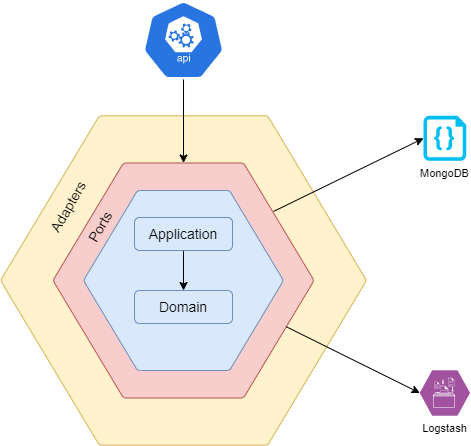

The diagram above was exported from draw.io. Its source (the exported page's mxGraphModel, read from the mxfile embedded in the PNG):
<mxGraphModel dx="1422" dy="762" grid="1" gridSize="10" guides="1" tooltips="1" connect="1" arrows="1" fold="1" page="1" pageScale="1" pageWidth="827" pageHeight="1169" math="0" shadow="0">
  <root>
    <mxCell id="0" />
    <mxCell id="1" parent="0" />
    <mxCell id="gCb5987A1iAKFiSAd194-8" value="" style="verticalLabelPosition=bottom;verticalAlign=top;html=1;shape=hexagon;perimeter=hexagonPerimeter2;arcSize=6;size=0.27;rounded=1;shadow=0;sketch=0;fillColor=#fff2cc;strokeColor=#d6b656;" vertex="1" parent="1">
      <mxGeometry x="187.01999999999998" y="325.31" width="365.97" height="329.38" as="geometry" />
    </mxCell>
    <mxCell id="gCb5987A1iAKFiSAd194-7" value="" style="verticalLabelPosition=bottom;verticalAlign=top;html=1;shape=hexagon;perimeter=hexagonPerimeter2;arcSize=6;size=0.27;rounded=1;shadow=0;sketch=0;fillColor=#f8cecc;strokeColor=#b85450;" vertex="1" parent="1">
      <mxGeometry x="239.45" y="372.5" width="261.11" height="235" as="geometry" />
    </mxCell>
    <mxCell id="gCb5987A1iAKFiSAd194-6" value="" style="verticalLabelPosition=bottom;verticalAlign=top;html=1;shape=hexagon;perimeter=hexagonPerimeter2;arcSize=6;size=0.27;rounded=1;shadow=0;sketch=0;fillColor=#dae8fc;strokeColor=#6c8ebf;" vertex="1" parent="1">
      <mxGeometry x="270" y="400" width="200" height="180" as="geometry" />
    </mxCell>
    <mxCell id="gCb5987A1iAKFiSAd194-9" value="Ports" style="text;html=1;align=center;verticalAlign=middle;resizable=0;points=[];autosize=1;strokeColor=none;fillColor=none;rotation=-60;fontSize=14;" vertex="1" parent="1">
      <mxGeometry x="262" y="427" width="50" height="20" as="geometry" />
    </mxCell>
    <mxCell id="gCb5987A1iAKFiSAd194-10" value="Adapters" style="text;html=1;align=center;verticalAlign=middle;resizable=0;points=[];autosize=1;strokeColor=none;fillColor=none;rotation=-60;fontSize=14;" vertex="1" parent="1">
      <mxGeometry x="220" y="407" width="70" height="20" as="geometry" />
    </mxCell>
    <mxCell id="gCb5987A1iAKFiSAd194-18" style="edgeStyle=orthogonalEdgeStyle;rounded=0;orthogonalLoop=1;jettySize=auto;html=1;entryX=0.5;entryY=0;entryDx=0;entryDy=0;fontSize=11;" edge="1" parent="1" source="gCb5987A1iAKFiSAd194-11" target="gCb5987A1iAKFiSAd194-7">
      <mxGeometry relative="1" as="geometry" />
    </mxCell>
    <mxCell id="gCb5987A1iAKFiSAd194-11" value="" style="sketch=0;html=1;dashed=0;whitespace=wrap;fillColor=#2875E2;strokeColor=#ffffff;points=[[0.005,0.63,0],[0.1,0.2,0],[0.9,0.2,0],[0.5,0,0],[0.995,0.63,0],[0.72,0.99,0],[0.5,1,0],[0.28,0.99,0]];shape=mxgraph.kubernetes.icon;prIcon=api;rounded=1;shadow=0;fontSize=14;" vertex="1" parent="1">
      <mxGeometry x="328.99" y="210" width="82.03" height="78.75" as="geometry" />
    </mxCell>
    <mxCell id="gCb5987A1iAKFiSAd194-12" value="MongoDB" style="verticalLabelPosition=bottom;html=1;verticalAlign=top;align=center;strokeColor=none;fillColor=#00BEF2;shape=mxgraph.azure.code_file;pointerEvents=1;rounded=1;shadow=0;sketch=0;fontSize=11;" vertex="1" parent="1">
      <mxGeometry x="610" y="325.31" width="42.75" height="45" as="geometry" />
    </mxCell>
    <mxCell id="gCb5987A1iAKFiSAd194-13" value="Logstash" style="verticalLabelPosition=bottom;sketch=0;html=1;fillColor=#A153A0;strokeColor=#ffffff;verticalAlign=top;align=center;points=[[0,0.5,0],[0.125,0.25,0],[0.25,0,0],[0.5,0,0],[0.75,0,0],[0.875,0.25,0],[1,0.5,0],[0.875,0.75,0],[0.75,1,0],[0.5,1,0],[0.125,0.75,0]];pointerEvents=1;shape=mxgraph.cisco_safe.compositeIcon;bgIcon=mxgraph.cisco_safe.design.blank_device;resIcon=mxgraph.cisco_safe.design.log_collector;rounded=1;shadow=0;fontSize=11;" vertex="1" parent="1">
      <mxGeometry x="606.37" y="580" width="50" height="45" as="geometry" />
    </mxCell>
    <mxCell id="gCb5987A1iAKFiSAd194-16" style="edgeStyle=orthogonalEdgeStyle;rounded=0;orthogonalLoop=1;jettySize=auto;html=1;entryX=0.5;entryY=0;entryDx=0;entryDy=0;fontSize=14;" edge="1" parent="1" source="gCb5987A1iAKFiSAd194-14" target="gCb5987A1iAKFiSAd194-15">
      <mxGeometry relative="1" as="geometry" />
    </mxCell>
    <mxCell id="gCb5987A1iAKFiSAd194-14" value="Application" style="rounded=1;whiteSpace=wrap;html=1;shadow=0;sketch=0;fontSize=14;fillColor=#dae8fc;strokeColor=#6c8ebf;" vertex="1" parent="1">
      <mxGeometry x="321.01" y="427" width="98" height="33" as="geometry" />
    </mxCell>
    <mxCell id="gCb5987A1iAKFiSAd194-15" value="Domain" style="rounded=1;whiteSpace=wrap;html=1;shadow=0;sketch=0;fontSize=14;fillColor=#dae8fc;strokeColor=#6c8ebf;" vertex="1" parent="1">
      <mxGeometry x="321.01" y="500" width="98" height="33" as="geometry" />
    </mxCell>
    <mxCell id="gCb5987A1iAKFiSAd194-20" value="" style="endArrow=classic;html=1;rounded=0;fontSize=11;entryX=0;entryY=0.5;entryDx=0;entryDy=0;entryPerimeter=0;exitX=0.845;exitY=0.206;exitDx=0;exitDy=0;exitPerimeter=0;" edge="1" parent="1" source="gCb5987A1iAKFiSAd194-7" target="gCb5987A1iAKFiSAd194-12">
      <mxGeometry width="50" height="50" relative="1" as="geometry">
        <mxPoint x="550" y="400" as="sourcePoint" />
        <mxPoint x="600" y="350" as="targetPoint" />
      </mxGeometry>
    </mxCell>
    <mxCell id="gCb5987A1iAKFiSAd194-21" value="" style="endArrow=classic;html=1;rounded=0;fontSize=11;entryX=0;entryY=0.5;entryDx=0;entryDy=0;entryPerimeter=0;exitX=1;exitY=0.75;exitDx=0;exitDy=0;" edge="1" parent="1" source="gCb5987A1iAKFiSAd194-7" target="gCb5987A1iAKFiSAd194-13">
      <mxGeometry width="50" height="50" relative="1" as="geometry">
        <mxPoint x="520" y="570" as="sourcePoint" />
        <mxPoint x="570" y="520" as="targetPoint" />
      </mxGeometry>
    </mxCell>
  </root>
</mxGraphModel>